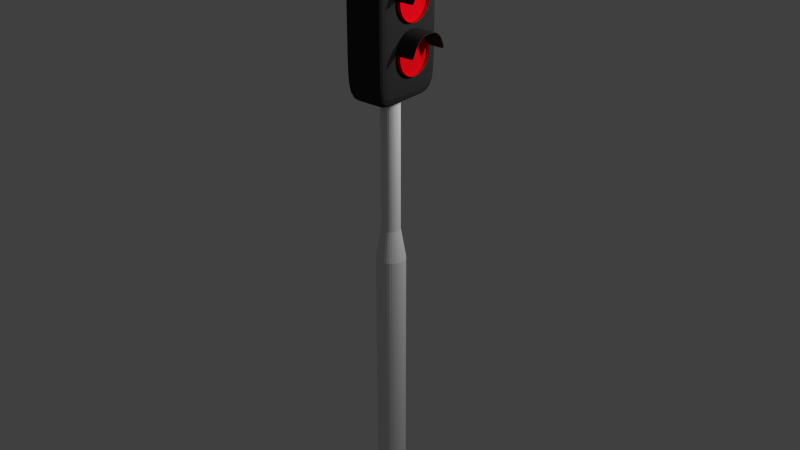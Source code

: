 # Source: Trafficlight.blend  (saved by Blender 2.76.0; exported with 4.5.12 LTS)
import bpy
from mathutils import Matrix  # noqa: F401  (used for matrix-valued properties, if any)

bpy.ops.wm.read_factory_settings(use_empty=True)
scene = bpy.context.scene
scene.name = 'Scene'

# ---- collections
col_collection_1 = bpy.data.collections.new('Collection 1'); scene.collection.children.link(col_collection_1)

# ---- materials (node trees are filled in below, after node groups)
mat_redlight = bpy.data.materials.new('Redlight')
mat_redlight.alpha_threshold = 0.0
mat_redlight.use_transparent_shadow = False
mat_redlight.diffuse_color = (0.8, 0.003604, 0.01065, 1.0)
mat_redlight.roughness = 0.5
mat_lichtkast = bpy.data.materials.new('Lichtkast')
mat_lichtkast.alpha_threshold = 0.0
mat_lichtkast.use_transparent_shadow = False
mat_lichtkast.diffuse_color = (0.0291, 0.0291, 0.0291, 1.0)
mat_lichtkast.roughness = 0.5
mat_lichtkast.specular_intensity = 0.0

# ---- material node trees

# ---- world
world_world = bpy.data.worlds.new('World'); scene.world = world_world
world_world.color = (0.05088, 0.05088, 0.05088)
world_world.use_sun_shadow = False
world_world.sun_shadow_jitter_overblur = 0.0
world_world.cycles.sampling_method = 'MANUAL'
world_world.cycles.sample_map_resolution = 256

# ---- lights
light_lamp_001 = bpy.data.lights.new('Lamp.001', 'POINT')
light_lamp_001.transmission_factor = 0.0
light_lamp_001.cutoff_distance = 30.0
light_lamp_001.energy = 100.0
light_lamp_001.shadow_buffer_clip_start = 1.001
light_lamp_001.shadow_soft_size = 0.1
light_lamp_001.shadow_maximum_resolution = 0.006
light_lamp_001.use_absolute_resolution = True
light_lamp_001.cycles.use_multiple_importance_sampling = False
light_lamp = bpy.data.lights.new('Lamp', 'POINT')
light_lamp.transmission_factor = 0.0
light_lamp.cutoff_distance = 30.0
light_lamp.energy = 100.0
light_lamp.shadow_buffer_clip_start = 1.001
light_lamp.shadow_soft_size = 0.1
light_lamp.shadow_maximum_resolution = 0.006
light_lamp.use_absolute_resolution = True
light_lamp.cycles.use_multiple_importance_sampling = False

# ---- meshes
me_cone_005 = bpy.data.meshes.new('Cone.005')
me_cone_005.from_pydata([(0.06818, 1.023, 0.02386), (0.2633, 1.003, 0.02386), (0.4509, 0.9465, 0.02386), (0.6237, 0.8541, 0.02386), (0.7753, 0.7297, 0.02386), (0.8996, 0.5782, 0.02386), (0.9921, 0.4053, 0.02386), (1.049, 0.2177, 0.02386), (1.068, 0.02263, 0.02386), (1.049, -0.1725, 0.02386), (0.9921, -0.3601, 0.02386), (0.8996, -0.5329, 0.02386), (0.7753, -0.6845, 0.02386), (0.6237, -0.8088, 0.02386), (0.4509, -0.9013, 0.02386), (0.2633, -0.9582, 0.02386), (0.06818, -0.9774, 0.02386), (-0.1269, -0.9582, 0.02386), (-0.3145, -0.9013, 0.02386), (-0.4874, -0.8088, 0.02386), (-0.6389, -0.6845, 0.02386), (-0.7633, -0.5329, 0.02386), (-0.8557, -0.3601, 0.02386), (-0.9126, -0.1725, 0.02386), (-0.9318, 0.02263, 0.02386), (-0.9126, 0.2177, 0.02386), (-0.8557, 0.4053, 0.02386), (-0.7633, 0.5782, 0.02386), (-0.6389, 0.7297, 0.02386), (-0.4874, 0.8541, 0.02386), (-0.3145, 0.9465, 0.02386), (-0.1269, 1.003, 0.02386), (0.06818, 1.023, 0.1953), (0.2633, 1.003, 0.1953), (0.4509, 0.9465, 0.1953), (0.6237, 0.8541, 0.1953), (0.7753, 0.7297, 0.1953), (0.8996, 0.5782, 0.1953), (0.9921, 0.4053, 0.1953), (1.049, 0.2177, 0.1953), (1.068, 0.02263, 0.1953), (1.049, -0.1725, 0.1953), (0.9921, -0.3601, 0.1953), (0.8996, -0.5329, 0.1953), (0.7753, -0.6845, 0.1953), (0.6237, -0.8088, 0.1953), (0.4509, -0.9013, 0.1953), (0.2633, -0.9582, 0.1953), (0.06818, -0.9774, 0.1953), (-0.1269, -0.9582, 0.1953), (-0.3145, -0.9013, 0.1953), (-0.4874, -0.8088, 0.1953), (-0.6389, -0.6845, 0.1953), (-0.7633, -0.5329, 0.1953), (-0.8557, -0.3601, 0.1953), (-0.9126, -0.1725, 0.1953), (-0.9318, 0.02263, 0.1953), (-0.9126, 0.2177, 0.1953), (-0.8557, 0.4053, 0.1953), (-0.7633, 0.5782, 0.1953), (-0.6389, 0.7297, 0.1953), (-0.4874, 0.8541, 0.1953), (-0.3145, 0.9465, 0.1953), (-0.1269, 1.003, 0.1953)], [], [(27, 28, 60, 59), (32, 33, 34, 35, 36, 37, 38, 39, 40, 41, 42, 43, 44, 45, 46, 47, 48, 49, 50, 51, 52, 53, 54, 55, 56, 57, 58, 59, 60, 61, 62, 63), (1, 2, 34, 33), (14, 15, 47, 46), (21, 22, 54, 53), (28, 29, 61, 60), (8, 9, 41, 40), (2, 3, 35, 34), (15, 16, 48, 47), (22, 23, 55, 54), (29, 30, 62, 61), (9, 10, 42, 41), (3, 4, 36, 35), (16, 17, 49, 48), (23, 24, 56, 55), (30, 31, 63, 62), (10, 11, 43, 42), (4, 5, 37, 36), (17, 18, 50, 49), (31, 0, 32, 63), (24, 25, 57, 56), (11, 12, 44, 43), (5, 6, 38, 37), (18, 19, 51, 50), (25, 26, 58, 57), (12, 13, 45, 44), (6, 7, 39, 38), (19, 20, 52, 51), (0, 1, 33, 32), (26, 27, 59, 58), (13, 14, 46, 45), (7, 8, 40, 39), (20, 21, 53, 52)])
_uv = me_cone_005.uv_layers.new(name='UVMap')
_uv.uv.foreach_set('vector', [0.67, 0.2535, 0.6446, 0.275, 0.6446, 0.275, 0.67, 0.2535, 0.5003, 0.3166, 0.4605, 0.3139, 0.4222, 0.3058, 0.3869, 0.2927, 0.3559, 0.275, 0.3306, 0.2535, 0.3117, 0.229, 0.3001, 0.2024, 0.2961, 0.1747, 0.3001, 0.147, 0.3117, 0.1204, 0.3306, 0.09584, 0.3559, 0.07434, 0.3869, 0.05669, 0.4222, 0.04357, 0.4605, 0.0355, 0.5003, 0.03277, 0.5401, 0.0355, 0.5784, 0.04357, 0.6137, 0.05669, 0.6446, 0.07434, 0.67, 0.09584, 0.6889, 0.1204, 0.7005, 0.147, 0.7044, 0.1747, 0.7005, 0.2024, 0.6889, 0.229, 0.67, 0.2535, 0.6446, 0.275, 0.6137, 0.2927, 0.5784, 0.3058, 0.5401, 0.3139, 0.4605, 0.3139, 0.4222, 0.3058, 0.4222, 0.3058, 0.4605, 0.3139, 0.4222, 0.04357, 0.4605, 0.0355, 0.4605, 0.0355, 0.4222, 0.04357, 0.67, 0.09584, 0.6889, 0.1204, 0.6889, 0.1204, 0.67, 0.09584, 0.6446, 0.275, 0.6137, 0.2927, 0.6137, 0.2927, 0.6446, 0.275, 0.2961, 0.1747, 0.3001, 0.147, 0.3001, 0.147, 0.2961, 0.1747, 0.4222, 0.3058, 0.3869, 0.2927, 0.3869, 0.2927, 0.4222, 0.3058, 0.4605, 0.0355, 0.5003, 0.03277, 0.5003, 0.03277, 0.4605, 0.0355, 0.6889, 0.1204, 0.7005, 0.147, 0.7005, 0.147, 0.6889, 0.1204, 0.6137, 0.2927, 0.5784, 0.3058, 0.5784, 0.3058, 0.6137, 0.2927, 0.3001, 0.147, 0.3117, 0.1204, 0.3117, 0.1204, 0.3001, 0.147, 0.3869, 0.2927, 0.3559, 0.275, 0.3559, 0.275, 0.3869, 0.2927, 0.5003, 0.03277, 0.5401, 0.0355, 0.5401, 0.0355, 0.5003, 0.03277, 0.7005, 0.147, 0.7044, 0.1747, 0.7044, 0.1747, 0.7005, 0.147, 0.5784, 0.3058, 0.5401, 0.3139, 0.5401, 0.3139, 0.5784, 0.3058, 0.3117, 0.1204, 0.3306, 0.09584, 0.3306, 0.09584, 0.3117, 0.1204, 0.3559, 0.275, 0.3306, 0.2535, 0.3306, 0.2535, 0.3559, 0.275, 0.5401, 0.0355, 0.5784, 0.04357, 0.5784, 0.04357, 0.5401, 0.0355, 0.5401, 0.3139, 0.5003, 0.3166, 0.5003, 0.3166, 0.5401, 0.3139, 0.7044, 0.1747, 0.7005, 0.2024, 0.7005, 0.2024, 0.7044, 0.1747, 0.3306, 0.09584, 0.3559, 0.07434, 0.3559, 0.07434, 0.3306, 0.09584, 0.3306, 0.2535, 0.3117, 0.229, 0.3117, 0.229, 0.3306, 0.2535, 0.5784, 0.04357, 0.6137, 0.05669, 0.6137, 0.05669, 0.5784, 0.04357, 0.7005, 0.2024, 0.6889, 0.229, 0.6889, 0.229, 0.7005, 0.2024, 0.3559, 0.07434, 0.3869, 0.05669, 0.3869, 0.05669, 0.3559, 0.07434, 0.3117, 0.229, 0.3001, 0.2024, 0.3001, 0.2024, 0.3117, 0.229, 0.6137, 0.05669, 0.6446, 0.07434, 0.6446, 0.07434, 0.6137, 0.05669, 0.5003, 0.3166, 0.4605, 0.3139, 0.4605, 0.3139, 0.5003, 0.3166, 0.6889, 0.229, 0.67, 0.2535, 0.67, 0.2535, 0.6889, 0.229, 0.3869, 0.05669, 0.4222, 0.04357, 0.4222, 0.04357, 0.3869, 0.05669, 0.3001, 0.2024, 0.2961, 0.1747, 0.2961, 0.1747, 0.3001, 0.2024, 0.6446, 0.07434, 0.67, 0.09584, 0.67, 0.09584, 0.6446, 0.07434])
me_cone_005.materials.append(mat_redlight)
me_cone_005.use_remesh_preserve_volume = False
me_cone_005.use_remesh_preserve_attributes = False
me_cone_005.use_mirror_vertex_groups = False
me_cone_005.update()
me_cone_004 = bpy.data.meshes.new('Cone.004')
me_cone_004.from_pydata([(-0.03301, 1.015, 0.04845), (0.1621, 0.9962, 0.04845), (0.3497, 0.9393, 0.04845), (0.5226, 0.8469, 0.04845), (0.6741, 0.7225, 0.04845), (0.7985, 0.571, 0.04845), (0.8909, 0.3981, 0.04845), (0.9478, 0.2105, 0.04845), (0.967, 0.01543, 0.04845), (0.9478, -0.1797, 0.04845), (0.8909, -0.3673, 0.04845), (0.7985, -0.5401, 0.04845), (0.6741, -0.6917, 0.04845), (0.5226, -0.816, 0.04845), (0.3497, -0.9085, 0.04845), (0.1621, -0.9654, 0.04845), (-0.03301, -0.9846, 0.04845), (-0.2281, -0.9654, 0.04845), (-0.4157, -0.9085, 0.04845), (-0.5886, -0.816, 0.04845), (-0.7401, -0.6917, 0.04845), (-0.8645, -0.5401, 0.04845), (-0.9569, -0.3673, 0.04845), (-1.014, -0.1797, 0.04845), (-1.033, 0.01543, 0.04845), (-1.014, 0.2105, 0.04845), (-0.9569, 0.3981, 0.04845), (-0.8645, 0.571, 0.04845), (-0.7401, 0.7225, 0.04845), (-0.5886, 0.8469, 0.04845), (-0.4157, 0.9393, 0.04845), (-0.2281, 0.9962, 0.04845), (-0.03301, 1.015, 0.2199), (0.1621, 0.9962, 0.2199), (0.3497, 0.9393, 0.2199), (0.5226, 0.8469, 0.2199), (0.6741, 0.7225, 0.2199), (0.7985, 0.571, 0.2199), (0.8909, 0.3981, 0.2199), (0.9478, 0.2105, 0.2199), (0.967, 0.01543, 0.2199), (0.9478, -0.1797, 0.2199), (0.8909, -0.3673, 0.2199), (0.7985, -0.5401, 0.2199), (0.6741, -0.6917, 0.2199), (0.5226, -0.816, 0.2199), (0.3497, -0.9085, 0.2199), (0.1621, -0.9654, 0.2199), (-0.03301, -0.9846, 0.2199), (-0.2281, -0.9654, 0.2199), (-0.4157, -0.9085, 0.2199), (-0.5886, -0.816, 0.2199), (-0.7401, -0.6917, 0.2199), (-0.8645, -0.5401, 0.2199), (-0.9569, -0.3673, 0.2199), (-1.014, -0.1797, 0.2199), (-1.033, 0.01543, 0.2199), (-1.014, 0.2105, 0.2199), (-0.9569, 0.3981, 0.2199), (-0.8645, 0.571, 0.2199), (-0.7401, 0.7225, 0.2199), (-0.5886, 0.8469, 0.2199), (-0.4157, 0.9393, 0.2199), (-0.2281, 0.9962, 0.2199)], [], [(27, 28, 60, 59), (32, 33, 34, 35, 36, 37, 38, 39, 40, 41, 42, 43, 44, 45, 46, 47, 48, 49, 50, 51, 52, 53, 54, 55, 56, 57, 58, 59, 60, 61, 62, 63), (1, 2, 34, 33), (14, 15, 47, 46), (21, 22, 54, 53), (28, 29, 61, 60), (8, 9, 41, 40), (2, 3, 35, 34), (15, 16, 48, 47), (22, 23, 55, 54), (29, 30, 62, 61), (9, 10, 42, 41), (3, 4, 36, 35), (16, 17, 49, 48), (23, 24, 56, 55), (30, 31, 63, 62), (10, 11, 43, 42), (4, 5, 37, 36), (17, 18, 50, 49), (31, 0, 32, 63), (24, 25, 57, 56), (11, 12, 44, 43), (5, 6, 38, 37), (18, 19, 51, 50), (25, 26, 58, 57), (12, 13, 45, 44), (6, 7, 39, 38), (19, 20, 52, 51), (0, 1, 33, 32), (26, 27, 59, 58), (13, 14, 46, 45), (7, 8, 40, 39), (20, 21, 53, 52)])
_uv = me_cone_004.uv_layers.new(name='UVMap')
_uv.uv.foreach_set('vector', [0.337, 0.4202, 0.3614, 0.3995, 0.3614, 0.3995, 0.337, 0.4202, 0.5003, 0.3595, 0.5386, 0.3621, 0.5755, 0.3699, 0.6094, 0.3825, 0.6392, 0.3995, 0.6636, 0.4202, 0.6818, 0.4438, 0.693, 0.4694, 0.6967, 0.4961, 0.693, 0.5227, 0.6818, 0.5483, 0.6636, 0.5719, 0.6392, 0.5926, 0.6094, 0.6096, 0.5755, 0.6222, 0.5386, 0.63, 0.5003, 0.6326, 0.462, 0.63, 0.4251, 0.6222, 0.3912, 0.6096, 0.3614, 0.5926, 0.337, 0.5719, 0.3188, 0.5483, 0.3076, 0.5227, 0.3038, 0.4961, 0.3076, 0.4694, 0.3188, 0.4438, 0.337, 0.4202, 0.3614, 0.3995, 0.3912, 0.3825, 0.4251, 0.3699, 0.462, 0.3621, 0.5386, 0.3621, 0.5755, 0.3699, 0.5755, 0.3699, 0.5386, 0.3621, 0.5755, 0.6222, 0.5386, 0.63, 0.5386, 0.63, 0.5755, 0.6222, 0.337, 0.5719, 0.3188, 0.5483, 0.3188, 0.5483, 0.337, 0.5719, 0.3614, 0.3995, 0.3912, 0.3825, 0.3912, 0.3825, 0.3614, 0.3995, 0.6967, 0.4961, 0.693, 0.5227, 0.693, 0.5227, 0.6967, 0.4961, 0.5755, 0.3699, 0.6094, 0.3825, 0.6094, 0.3825, 0.5755, 0.3699, 0.5386, 0.63, 0.5003, 0.6326, 0.5003, 0.6326, 0.5386, 0.63, 0.3188, 0.5483, 0.3076, 0.5227, 0.3076, 0.5227, 0.3188, 0.5483, 0.3912, 0.3825, 0.4251, 0.3699, 0.4251, 0.3699, 0.3912, 0.3825, 0.693, 0.5227, 0.6818, 0.5483, 0.6818, 0.5483, 0.693, 0.5227, 0.6094, 0.3825, 0.6392, 0.3995, 0.6392, 0.3995, 0.6094, 0.3825, 0.5003, 0.6326, 0.462, 0.63, 0.462, 0.63, 0.5003, 0.6326, 0.3076, 0.5227, 0.3038, 0.4961, 0.3038, 0.4961, 0.3076, 0.5227, 0.4251, 0.3699, 0.462, 0.3621, 0.462, 0.3621, 0.4251, 0.3699, 0.6818, 0.5483, 0.6636, 0.5719, 0.6636, 0.5719, 0.6818, 0.5483, 0.6392, 0.3995, 0.6636, 0.4202, 0.6636, 0.4202, 0.6392, 0.3995, 0.462, 0.63, 0.4251, 0.6222, 0.4251, 0.6222, 0.462, 0.63, 0.462, 0.3621, 0.5003, 0.3595, 0.5003, 0.3595, 0.462, 0.3621, 0.3038, 0.4961, 0.3076, 0.4694, 0.3076, 0.4694, 0.3038, 0.4961, 0.6636, 0.5719, 0.6392, 0.5926, 0.6392, 0.5926, 0.6636, 0.5719, 0.6636, 0.4202, 0.6818, 0.4438, 0.6818, 0.4438, 0.6636, 0.4202, 0.4251, 0.6222, 0.3912, 0.6096, 0.3912, 0.6096, 0.4251, 0.6222, 0.3076, 0.4694, 0.3188, 0.4438, 0.3188, 0.4438, 0.3076, 0.4694, 0.6392, 0.5926, 0.6094, 0.6096, 0.6094, 0.6096, 0.6392, 0.5926, 0.6818, 0.4438, 0.693, 0.4694, 0.693, 0.4694, 0.6818, 0.4438, 0.3912, 0.6096, 0.3614, 0.5926, 0.3614, 0.5926, 0.3912, 0.6096, 0.5003, 0.3595, 0.5386, 0.3621, 0.5386, 0.3621, 0.5003, 0.3595, 0.3188, 0.4438, 0.337, 0.4202, 0.337, 0.4202, 0.3188, 0.4438, 0.6094, 0.6096, 0.5755, 0.6222, 0.5755, 0.6222, 0.6094, 0.6096, 0.693, 0.4694, 0.6967, 0.4961, 0.6967, 0.4961, 0.693, 0.4694, 0.3614, 0.5926, 0.337, 0.5719, 0.337, 0.5719, 0.3614, 0.5926])
me_cone_004.materials.append(mat_redlight)
me_cone_004.use_remesh_preserve_volume = False
me_cone_004.use_remesh_preserve_attributes = False
me_cone_004.use_mirror_vertex_groups = False
me_cone_004.update()
me_plane_004 = bpy.data.meshes.new('Plane.004')
me_plane_004.from_pydata([(-0.916, -0.654, -0.4436), (-0.3661, -0.654, -0.4436), (-0.916, 0.3725, -0.4436), (-0.3661, 0.3725, -0.4436), (-0.916, -0.1381, 0.0), (-0.641, -0.654, -0.4436), (-0.3661, -0.1381, 0.0), (-0.641, 0.3725, -0.4436), (-0.641, -0.1381, 0.0), (-0.916, -0.428, -0.06412), (-0.5035, -0.654, -0.4436), (-0.3661, 0.1518, -0.06412), (-0.7785, 0.3725, -0.4436), (-0.916, 0.1518, -0.06412), (-0.7785, -0.654, -0.4436), (-0.3661, -0.428, -0.06412), (-0.5035, 0.3725, -0.4436), (-0.641, 0.1518, -0.06412), (-0.641, -0.428, -0.06412), (-0.7785, -0.1381, 0.0), (-0.5035, -0.1381, 0.0), (-0.5035, -0.428, -0.06412), (-0.7785, -0.428, -0.06412), (-0.7785, 0.1518, -0.06412), (-0.5035, 0.1518, -0.06412), (-0.916, -0.5641, -0.2045), (-0.4348, -0.654, -0.4436), (-0.3661, 0.2648, -0.185), (-0.8472, 0.3725, -0.4436), (-0.916, 0.006862, -0.01077), (-0.7098, -0.654, -0.4436), (-0.3661, -0.283, -0.01077), (-0.5723, 0.3725, -0.4436), (-0.641, 0.2648, -0.185), (-0.641, -0.283, -0.01077), (-0.8472, -0.1381, 0.0), (-0.5723, -0.1381, 0.0), (-0.916, -0.283, -0.01077), (-0.5723, -0.654, -0.4436), (-0.3661, 0.006862, -0.01077), (-0.7098, 0.3725, -0.4436), (-0.916, 0.2648, -0.185), (-0.8472, -0.654, -0.4436), (-0.3661, -0.5641, -0.2045), (-0.4348, 0.3725, -0.4436), (-0.641, 0.006862, -0.01077), (-0.641, -0.5641, -0.2045), (-0.7098, -0.1381, 0.0), (-0.4348, -0.1381, 0.0), (-0.5035, -0.283, -0.01077), (-0.5035, -0.5641, -0.2045), (-0.5723, -0.428, -0.06412), (-0.4348, -0.428, -0.06412), (-0.7785, -0.283, -0.01077), (-0.7785, -0.5641, -0.2045), (-0.8472, -0.428, -0.06412), (-0.7098, -0.428, -0.06412), (-0.7785, 0.2648, -0.185), (-0.7785, 0.006862, -0.01077), (-0.8472, 0.1518, -0.06412), (-0.7098, 0.1518, -0.06412), (-0.5035, 0.2648, -0.185), (-0.5035, 0.006862, -0.01077), (-0.5723, 0.1518, -0.06412), (-0.4348, 0.1518, -0.06412), (-0.4348, 0.006862, -0.01077), (-0.5723, 0.006862, -0.01077), (-0.5723, 0.2648, -0.185), (-0.7098, 0.006862, -0.01077), (-0.8472, 0.006862, -0.01077), (-0.8472, 0.2648, -0.185), (-0.7098, -0.5641, -0.2045), (-0.8472, -0.5641, -0.2045), (-0.8472, -0.283, -0.01077), (-0.4348, -0.5641, -0.2045), (-0.5723, -0.5641, -0.2045), (-0.5723, -0.283, -0.01077), (-0.4348, -0.283, -0.01077), (-0.7098, -0.283, -0.01077), (-0.7098, 0.2648, -0.185), (-0.4348, 0.2648, -0.185)], [], [(80, 27, 3, 44), (79, 33, 7, 40), (78, 34, 8, 47), (77, 31, 6, 48), (76, 49, 20, 36), (75, 50, 21, 51), (74, 43, 15, 52), (73, 53, 19, 35), (72, 54, 22, 55), (71, 46, 18, 56), (70, 57, 12, 28), (69, 58, 23, 59), (68, 45, 17, 60), (67, 61, 16, 32), (66, 62, 24, 63), (65, 39, 11, 64), (62, 65, 64, 24), (20, 48, 65, 62), (48, 6, 39, 65), (45, 66, 63, 17), (8, 36, 66, 45), (36, 20, 62, 66), (33, 67, 32, 7), (17, 63, 67, 33), (63, 24, 61, 67), (58, 68, 60, 23), (19, 47, 68, 58), (47, 8, 45, 68), (29, 69, 59, 13), (4, 35, 69, 29), (35, 19, 58, 69), (41, 70, 28, 2), (13, 59, 70, 41), (59, 23, 57, 70), (54, 71, 56, 22), (14, 30, 71, 54), (30, 5, 46, 71), (25, 72, 55, 9), (0, 42, 72, 25), (42, 14, 54, 72), (37, 73, 35, 4), (9, 55, 73, 37), (55, 22, 53, 73), (50, 74, 52, 21), (10, 26, 74, 50), (26, 1, 43, 74), (46, 75, 51, 18), (5, 38, 75, 46), (38, 10, 50, 75), (34, 76, 36, 8), (18, 51, 76, 34), (51, 21, 49, 76), (49, 77, 48, 20), (21, 52, 77, 49), (52, 15, 31, 77), (53, 78, 47, 19), (22, 56, 78, 53), (56, 18, 34, 78), (57, 79, 40, 12), (23, 60, 79, 57), (60, 17, 33, 79), (61, 80, 44, 16), (24, 64, 80, 61), (64, 11, 27, 80)])
me_plane_004.materials.append(mat_lichtkast)
me_plane_004.use_remesh_preserve_volume = False
me_plane_004.use_remesh_preserve_attributes = False
me_plane_004.use_mirror_vertex_groups = False
me_plane_004.update()
me_plane_003 = bpy.data.meshes.new('Plane.003')
me_plane_003.from_pydata([(-0.916, -0.654, -0.4436), (-0.3661, -0.654, -0.4436), (-0.916, 0.3725, -0.4436), (-0.3661, 0.3725, -0.4436), (-0.916, -0.1381, 0.0), (-0.641, -0.654, -0.4436), (-0.3661, -0.1381, 0.0), (-0.641, 0.3725, -0.4436), (-0.641, -0.1381, 0.0), (-0.916, -0.428, -0.06412), (-0.5035, -0.654, -0.4436), (-0.3661, 0.1518, -0.06412), (-0.7785, 0.3725, -0.4436), (-0.916, 0.1518, -0.06412), (-0.7785, -0.654, -0.4436), (-0.3661, -0.428, -0.06412), (-0.5035, 0.3725, -0.4436), (-0.641, 0.1518, -0.06412), (-0.641, -0.428, -0.06412), (-0.7785, -0.1381, 0.0), (-0.5035, -0.1381, 0.0), (-0.5035, -0.428, -0.06412), (-0.7785, -0.428, -0.06412), (-0.7785, 0.1518, -0.06412), (-0.5035, 0.1518, -0.06412), (-0.916, -0.5641, -0.2045), (-0.4348, -0.654, -0.4436), (-0.3661, 0.2648, -0.185), (-0.8472, 0.3725, -0.4436), (-0.916, 0.006862, -0.01077), (-0.7098, -0.654, -0.4436), (-0.3661, -0.283, -0.01077), (-0.5723, 0.3725, -0.4436), (-0.641, 0.2648, -0.185), (-0.641, -0.283, -0.01077), (-0.8472, -0.1381, 0.0), (-0.5723, -0.1381, 0.0), (-0.916, -0.283, -0.01077), (-0.5723, -0.654, -0.4436), (-0.3661, 0.006862, -0.01077), (-0.7098, 0.3725, -0.4436), (-0.916, 0.2648, -0.185), (-0.8472, -0.654, -0.4436), (-0.3661, -0.5641, -0.2045), (-0.4348, 0.3725, -0.4436), (-0.641, 0.006862, -0.01077), (-0.641, -0.5641, -0.2045), (-0.7098, -0.1381, 0.0), (-0.4348, -0.1381, 0.0), (-0.5035, -0.283, -0.01077), (-0.5035, -0.5641, -0.2045), (-0.5723, -0.428, -0.06412), (-0.4348, -0.428, -0.06412), (-0.7785, -0.283, -0.01077), (-0.7785, -0.5641, -0.2045), (-0.8472, -0.428, -0.06412), (-0.7098, -0.428, -0.06412), (-0.7785, 0.2648, -0.185), (-0.7785, 0.006862, -0.01077), (-0.8472, 0.1518, -0.06412), (-0.7098, 0.1518, -0.06412), (-0.5035, 0.2648, -0.185), (-0.5035, 0.006862, -0.01077), (-0.5723, 0.1518, -0.06412), (-0.4348, 0.1518, -0.06412), (-0.4348, 0.006862, -0.01077), (-0.5723, 0.006862, -0.01077), (-0.5723, 0.2648, -0.185), (-0.7098, 0.006862, -0.01077), (-0.8472, 0.006862, -0.01077), (-0.8472, 0.2648, -0.185), (-0.7098, -0.5641, -0.2045), (-0.8472, -0.5641, -0.2045), (-0.8472, -0.283, -0.01077), (-0.4348, -0.5641, -0.2045), (-0.5723, -0.5641, -0.2045), (-0.5723, -0.283, -0.01077), (-0.4348, -0.283, -0.01077), (-0.7098, -0.283, -0.01077), (-0.7098, 0.2648, -0.185), (-0.4348, 0.2648, -0.185)], [], [(80, 27, 3, 44), (79, 33, 7, 40), (78, 34, 8, 47), (77, 31, 6, 48), (76, 49, 20, 36), (75, 50, 21, 51), (74, 43, 15, 52), (73, 53, 19, 35), (72, 54, 22, 55), (71, 46, 18, 56), (70, 57, 12, 28), (69, 58, 23, 59), (68, 45, 17, 60), (67, 61, 16, 32), (66, 62, 24, 63), (65, 39, 11, 64), (62, 65, 64, 24), (20, 48, 65, 62), (48, 6, 39, 65), (45, 66, 63, 17), (8, 36, 66, 45), (36, 20, 62, 66), (33, 67, 32, 7), (17, 63, 67, 33), (63, 24, 61, 67), (58, 68, 60, 23), (19, 47, 68, 58), (47, 8, 45, 68), (29, 69, 59, 13), (4, 35, 69, 29), (35, 19, 58, 69), (41, 70, 28, 2), (13, 59, 70, 41), (59, 23, 57, 70), (54, 71, 56, 22), (14, 30, 71, 54), (30, 5, 46, 71), (25, 72, 55, 9), (0, 42, 72, 25), (42, 14, 54, 72), (37, 73, 35, 4), (9, 55, 73, 37), (55, 22, 53, 73), (50, 74, 52, 21), (10, 26, 74, 50), (26, 1, 43, 74), (46, 75, 51, 18), (5, 38, 75, 46), (38, 10, 50, 75), (34, 76, 36, 8), (18, 51, 76, 34), (51, 21, 49, 76), (49, 77, 48, 20), (21, 52, 77, 49), (52, 15, 31, 77), (53, 78, 47, 19), (22, 56, 78, 53), (56, 18, 34, 78), (57, 79, 40, 12), (23, 60, 79, 57), (60, 17, 33, 79), (61, 80, 44, 16), (24, 64, 80, 61), (64, 11, 27, 80)])
me_plane_003.materials.append(mat_lichtkast)
me_plane_003.use_remesh_preserve_volume = False
me_plane_003.use_remesh_preserve_attributes = False
me_plane_003.use_mirror_vertex_groups = False
me_plane_003.update()
me_plane = bpy.data.meshes.new('Plane')
me_plane.from_pydata([(-0.916, -0.654, -0.4436), (-0.3661, -0.654, -0.4436), (-0.916, 0.3725, -0.4436), (-0.3661, 0.3725, -0.4436), (-0.916, -0.1381, 0.0), (-0.641, -0.654, -0.4436), (-0.3661, -0.1381, 0.0), (-0.641, 0.3725, -0.4436), (-0.641, -0.1381, 0.0), (-0.916, -0.428, -0.06412), (-0.5035, -0.654, -0.4436), (-0.3661, 0.1518, -0.06412), (-0.7785, 0.3725, -0.4436), (-0.916, 0.1518, -0.06412), (-0.7785, -0.654, -0.4436), (-0.3661, -0.428, -0.06412), (-0.5035, 0.3725, -0.4436), (-0.641, 0.1518, -0.06412), (-0.641, -0.428, -0.06412), (-0.7785, -0.1381, 0.0), (-0.5035, -0.1381, 0.0), (-0.5035, -0.428, -0.06412), (-0.7785, -0.428, -0.06412), (-0.7785, 0.1518, -0.06412), (-0.5035, 0.1518, -0.06412), (-0.916, -0.5641, -0.2045), (-0.4348, -0.654, -0.4436), (-0.3661, 0.2648, -0.185), (-0.8472, 0.3725, -0.4436), (-0.916, 0.006862, -0.01077), (-0.7098, -0.654, -0.4436), (-0.3661, -0.283, -0.01077), (-0.5723, 0.3725, -0.4436), (-0.641, 0.2648, -0.185), (-0.641, -0.283, -0.01077), (-0.8472, -0.1381, 0.0), (-0.5723, -0.1381, 0.0), (-0.916, -0.283, -0.01077), (-0.5723, -0.654, -0.4436), (-0.3661, 0.006862, -0.01077), (-0.7098, 0.3725, -0.4436), (-0.916, 0.2648, -0.185), (-0.8472, -0.654, -0.4436), (-0.3661, -0.5641, -0.2045), (-0.4348, 0.3725, -0.4436), (-0.641, 0.006862, -0.01077), (-0.641, -0.5641, -0.2045), (-0.7098, -0.1381, 0.0), (-0.4348, -0.1381, 0.0), (-0.5035, -0.283, -0.01077), (-0.5035, -0.5641, -0.2045), (-0.5723, -0.428, -0.06412), (-0.4348, -0.428, -0.06412), (-0.7785, -0.283, -0.01077), (-0.7785, -0.5641, -0.2045), (-0.8472, -0.428, -0.06412), (-0.7098, -0.428, -0.06412), (-0.7785, 0.2648, -0.185), (-0.7785, 0.006862, -0.01077), (-0.8472, 0.1518, -0.06412), (-0.7098, 0.1518, -0.06412), (-0.5035, 0.2648, -0.185), (-0.5035, 0.006862, -0.01077), (-0.5723, 0.1518, -0.06412), (-0.4348, 0.1518, -0.06412), (-0.4348, 0.006862, -0.01077), (-0.5723, 0.006862, -0.01077), (-0.5723, 0.2648, -0.185), (-0.7098, 0.006862, -0.01077), (-0.8472, 0.006862, -0.01077), (-0.8472, 0.2648, -0.185), (-0.7098, -0.5641, -0.2045), (-0.8472, -0.5641, -0.2045), (-0.8472, -0.283, -0.01077), (-0.4348, -0.5641, -0.2045), (-0.5723, -0.5641, -0.2045), (-0.5723, -0.283, -0.01077), (-0.4348, -0.283, -0.01077), (-0.7098, -0.283, -0.01077), (-0.7098, 0.2648, -0.185), (-0.4348, 0.2648, -0.185)], [], [(80, 27, 3, 44), (79, 33, 7, 40), (78, 34, 8, 47), (77, 31, 6, 48), (76, 49, 20, 36), (75, 50, 21, 51), (74, 43, 15, 52), (73, 53, 19, 35), (72, 54, 22, 55), (71, 46, 18, 56), (70, 57, 12, 28), (69, 58, 23, 59), (68, 45, 17, 60), (67, 61, 16, 32), (66, 62, 24, 63), (65, 39, 11, 64), (62, 65, 64, 24), (20, 48, 65, 62), (48, 6, 39, 65), (45, 66, 63, 17), (8, 36, 66, 45), (36, 20, 62, 66), (33, 67, 32, 7), (17, 63, 67, 33), (63, 24, 61, 67), (58, 68, 60, 23), (19, 47, 68, 58), (47, 8, 45, 68), (29, 69, 59, 13), (4, 35, 69, 29), (35, 19, 58, 69), (41, 70, 28, 2), (13, 59, 70, 41), (59, 23, 57, 70), (54, 71, 56, 22), (14, 30, 71, 54), (30, 5, 46, 71), (25, 72, 55, 9), (0, 42, 72, 25), (42, 14, 54, 72), (37, 73, 35, 4), (9, 55, 73, 37), (55, 22, 53, 73), (50, 74, 52, 21), (10, 26, 74, 50), (26, 1, 43, 74), (46, 75, 51, 18), (5, 38, 75, 46), (38, 10, 50, 75), (34, 76, 36, 8), (18, 51, 76, 34), (51, 21, 49, 76), (49, 77, 48, 20), (21, 52, 77, 49), (52, 15, 31, 77), (53, 78, 47, 19), (22, 56, 78, 53), (56, 18, 34, 78), (57, 79, 40, 12), (23, 60, 79, 57), (60, 17, 33, 79), (61, 80, 44, 16), (24, 64, 80, 61), (64, 11, 27, 80)])
me_plane.materials.append(mat_lichtkast)
me_plane.use_remesh_preserve_volume = False
me_plane.use_remesh_preserve_attributes = False
me_plane.use_mirror_vertex_groups = False
me_plane.update()
me_cone_003 = bpy.data.meshes.new('Cone.003')
me_cone_003.from_pydata([(-0.00418, 1.122, 0.01962), (0.1909, 1.103, 0.01962), (0.3785, 1.046, 0.01962), (0.5514, 0.9536, 0.01962), (0.7029, 0.8293, 0.01962), (0.8273, 0.6777, 0.01962), (0.9197, 0.5048, 0.01962), (0.9766, 0.3172, 0.01962), (0.9958, 0.1222, 0.01962), (0.9766, -0.07294, 0.01962), (0.9197, -0.2605, 0.01962), (0.8273, -0.4334, 0.01962), (0.7029, -0.585, 0.01962), (0.5514, -0.7093, 0.01962), (0.3785, -0.8017, 0.01962), (0.1909, -0.8586, 0.01962), (-0.004181, -0.8778, 0.01962), (-0.1993, -0.8586, 0.01962), (-0.3869, -0.8017, 0.01962), (-0.5598, -0.7093, 0.01962), (-0.7113, -0.585, 0.01962), (-0.8357, -0.4334, 0.01962), (-0.9281, -0.2605, 0.01962), (-0.985, -0.07294, 0.01962), (-1.004, 0.1222, 0.01962), (-0.985, 0.3172, 0.01962), (-0.9281, 0.5048, 0.01962), (-0.8356, 0.6777, 0.01962), (-0.7113, 0.8293, 0.01962), (-0.5597, 0.9536, 0.01962), (-0.3869, 1.046, 0.01962), (-0.1993, 1.103, 0.01962), (-0.00418, 1.122, 0.1911), (0.1909, 1.103, 0.1911), (0.3785, 1.046, 0.1911), (0.5514, 0.9536, 0.1911), (0.7029, 0.8293, 0.1911), (0.8273, 0.6777, 0.1911), (0.9197, 0.5048, 0.1911), (0.9766, 0.3172, 0.1911), (0.9958, 0.1222, 0.1911), (0.9766, -0.07294, 0.1911), (0.9197, -0.2605, 0.1911), (0.8273, -0.4334, 0.1911), (0.7029, -0.585, 0.1911), (0.5514, -0.7093, 0.1911), (0.3785, -0.8017, 0.1911), (0.1909, -0.8586, 0.1911), (-0.004181, -0.8778, 0.1911), (-0.1993, -0.8586, 0.1911), (-0.3869, -0.8017, 0.1911), (-0.5598, -0.7093, 0.1911), (-0.7113, -0.585, 0.1911), (-0.8357, -0.4334, 0.1911), (-0.9281, -0.2605, 0.1911), (-0.985, -0.07294, 0.1911), (-1.004, 0.1222, 0.1911), (-0.985, 0.3172, 0.1911), (-0.9281, 0.5048, 0.1911), (-0.8356, 0.6777, 0.1911), (-0.7113, 0.8293, 0.1911), (-0.5597, 0.9536, 0.1911), (-0.3869, 1.046, 0.1911), (-0.1993, 1.103, 0.1911)], [], [(27, 28, 60, 59), (32, 33, 34, 35, 36, 37, 38, 39, 40, 41, 42, 43, 44, 45, 46, 47, 48, 49, 50, 51, 52, 53, 54, 55, 56, 57, 58, 59, 60, 61, 62, 63), (1, 2, 34, 33), (14, 15, 47, 46), (21, 22, 54, 53), (28, 29, 61, 60), (8, 9, 41, 40), (2, 3, 35, 34), (15, 16, 48, 47), (22, 23, 55, 54), (29, 30, 62, 61), (9, 10, 42, 41), (3, 4, 36, 35), (16, 17, 49, 48), (23, 24, 56, 55), (30, 31, 63, 62), (10, 11, 43, 42), (4, 5, 37, 36), (17, 18, 50, 49), (31, 0, 32, 63), (24, 25, 57, 56), (11, 12, 44, 43), (5, 6, 38, 37), (18, 19, 51, 50), (25, 26, 58, 57), (12, 13, 45, 44), (6, 7, 39, 38), (19, 20, 52, 51), (0, 1, 33, 32), (26, 27, 59, 58), (13, 14, 46, 45), (7, 8, 40, 39), (20, 21, 53, 52)])
_uv = me_cone_003.uv_layers.new(name='UVMap')
_uv.uv.foreach_set('vector', [0.3439, 0.8943, 0.3673, 0.9141, 0.3673, 0.9141, 0.3439, 0.8943, 0.5003, 0.9524, 0.537, 0.9499, 0.5723, 0.9424, 0.6048, 0.9303, 0.6333, 0.9141, 0.6567, 0.8943, 0.6741, 0.8717, 0.6848, 0.8471, 0.6884, 0.8216, 0.6848, 0.7961, 0.6741, 0.7716, 0.6567, 0.7489, 0.6333, 0.7291, 0.6048, 0.7129, 0.5723, 0.7008, 0.537, 0.6933, 0.5003, 0.6908, 0.4636, 0.6933, 0.4283, 0.7008, 0.3958, 0.7129, 0.3673, 0.7291, 0.3439, 0.7489, 0.3265, 0.7716, 0.3158, 0.7961, 0.3122, 0.8216, 0.3158, 0.8471, 0.3265, 0.8717, 0.3439, 0.8943, 0.3673, 0.9141, 0.3958, 0.9303, 0.4283, 0.9424, 0.4636, 0.9499, 0.537, 0.9499, 0.5723, 0.9424, 0.5723, 0.9424, 0.537, 0.9499, 0.5723, 0.7008, 0.537, 0.6933, 0.537, 0.6933, 0.5723, 0.7008, 0.3439, 0.7489, 0.3265, 0.7716, 0.3265, 0.7716, 0.3439, 0.7489, 0.3673, 0.9141, 0.3958, 0.9303, 0.3958, 0.9303, 0.3673, 0.9141, 0.6884, 0.8216, 0.6848, 0.7961, 0.6848, 0.7961, 0.6884, 0.8216, 0.5723, 0.9424, 0.6048, 0.9303, 0.6048, 0.9303, 0.5723, 0.9424, 0.537, 0.6933, 0.5003, 0.6908, 0.5003, 0.6908, 0.537, 0.6933, 0.3265, 0.7716, 0.3158, 0.7961, 0.3158, 0.7961, 0.3265, 0.7716, 0.3958, 0.9303, 0.4283, 0.9424, 0.4283, 0.9424, 0.3958, 0.9303, 0.6848, 0.7961, 0.6741, 0.7716, 0.6741, 0.7716, 0.6848, 0.7961, 0.6048, 0.9303, 0.6333, 0.9141, 0.6333, 0.9141, 0.6048, 0.9303, 0.5003, 0.6908, 0.4636, 0.6933, 0.4636, 0.6933, 0.5003, 0.6908, 0.3158, 0.7961, 0.3122, 0.8216, 0.3122, 0.8216, 0.3158, 0.7961, 0.4283, 0.9424, 0.4636, 0.9499, 0.4636, 0.9499, 0.4283, 0.9424, 0.6741, 0.7716, 0.6567, 0.7489, 0.6567, 0.7489, 0.6741, 0.7716, 0.6333, 0.9141, 0.6567, 0.8943, 0.6567, 0.8943, 0.6333, 0.9141, 0.4636, 0.6933, 0.4283, 0.7008, 0.4283, 0.7008, 0.4636, 0.6933, 0.4636, 0.9499, 0.5003, 0.9524, 0.5003, 0.9524, 0.4636, 0.9499, 0.3122, 0.8216, 0.3158, 0.8471, 0.3158, 0.8471, 0.3122, 0.8216, 0.6567, 0.7489, 0.6333, 0.7291, 0.6333, 0.7291, 0.6567, 0.7489, 0.6567, 0.8943, 0.6741, 0.8717, 0.6741, 0.8717, 0.6567, 0.8943, 0.4283, 0.7008, 0.3958, 0.7129, 0.3958, 0.7129, 0.4283, 0.7008, 0.3158, 0.8471, 0.3265, 0.8717, 0.3265, 0.8717, 0.3158, 0.8471, 0.6333, 0.7291, 0.6048, 0.7129, 0.6048, 0.7129, 0.6333, 0.7291, 0.6741, 0.8717, 0.6848, 0.8471, 0.6848, 0.8471, 0.6741, 0.8717, 0.3958, 0.7129, 0.3673, 0.7291, 0.3673, 0.7291, 0.3958, 0.7129, 0.5003, 0.9524, 0.537, 0.9499, 0.537, 0.9499, 0.5003, 0.9524, 0.3265, 0.8717, 0.3439, 0.8943, 0.3439, 0.8943, 0.3265, 0.8717, 0.6048, 0.7129, 0.5723, 0.7008, 0.5723, 0.7008, 0.6048, 0.7129, 0.6848, 0.8471, 0.6884, 0.8216, 0.6884, 0.8216, 0.6848, 0.8471, 0.3673, 0.7291, 0.3439, 0.7489, 0.3439, 0.7489, 0.3673, 0.7291])
me_cone_003.materials.append(mat_redlight)
me_cone_003.use_remesh_preserve_volume = False
me_cone_003.use_remesh_preserve_attributes = False
me_cone_003.use_mirror_vertex_groups = False
me_cone_003.update()
me_cube_001 = bpy.data.meshes.new('Cube.001')
me_cube_001.from_pydata([(1.123, 2.098, 0.7127), (1.123, 2.098, 1.932), (1.123, 2.582, 0.7127), (1.123, 2.582, 1.932), (1.4, 2.098, 0.7127), (1.4, 2.098, 1.932), (1.4, 2.582, 0.7127), (1.4, 2.582, 1.932), (1.123, 2.098, 1.322), (1.123, 2.34, 1.932), (1.123, 2.582, 1.322), (1.123, 2.34, 0.7127), (1.262, 2.582, 1.932), (1.4, 2.582, 1.322), (1.262, 2.582, 0.7127), (1.4, 2.34, 1.932), (1.4, 2.098, 1.322), (1.4, 2.34, 0.7127), (1.262, 2.098, 1.932), (1.262, 2.098, 0.7127), (1.262, 2.34, 1.932), (1.262, 2.34, 0.7127), (1.262, 2.098, 1.322), (1.4, 2.34, 1.322), (1.262, 2.582, 1.322), (1.123, 2.34, 1.322), (1.123, 2.098, 1.627), (1.123, 2.461, 1.932), (1.123, 2.582, 1.018), (1.123, 2.219, 0.7127), (1.331, 2.582, 1.932), (1.4, 2.582, 1.018), (1.192, 2.582, 0.7127), (1.4, 2.219, 1.932), (1.4, 2.098, 1.018), (1.4, 2.461, 0.7127), (1.192, 2.098, 1.932), (1.331, 2.098, 0.7127), (1.123, 2.098, 1.018), (1.123, 2.219, 1.932), (1.123, 2.582, 1.627), (1.123, 2.461, 0.7127), (1.192, 2.582, 1.932), (1.4, 2.582, 1.627), (1.331, 2.582, 0.7127), (1.4, 2.461, 1.932), (1.4, 2.098, 1.627), (1.4, 2.219, 0.7127), (1.331, 2.098, 1.932), (1.192, 2.098, 0.7127), (1.192, 2.34, 1.932), (1.331, 2.34, 1.932), (1.262, 2.219, 1.932), (1.262, 2.461, 1.932), (1.331, 2.34, 0.7127), (1.192, 2.34, 0.7127), (1.262, 2.219, 0.7127), (1.262, 2.461, 0.7127), (1.262, 2.098, 1.018), (1.262, 2.098, 1.627), (1.331, 2.098, 1.322), (1.192, 2.098, 1.322), (1.4, 2.34, 1.018), (1.4, 2.34, 1.627), (1.4, 2.461, 1.322), (1.4, 2.219, 1.322), (1.262, 2.582, 1.018), (1.262, 2.582, 1.627), (1.192, 2.582, 1.322), (1.331, 2.582, 1.322), (1.123, 2.34, 1.018), (1.123, 2.34, 1.627), (1.123, 2.219, 1.322), (1.123, 2.461, 1.322), (1.123, 2.461, 1.627), (1.123, 2.219, 1.627), (1.123, 2.219, 1.018), (1.331, 2.582, 1.627), (1.192, 2.582, 1.627), (1.192, 2.582, 1.018), (1.4, 2.219, 1.627), (1.4, 2.461, 1.627), (1.4, 2.461, 1.018), (1.192, 2.098, 1.627), (1.331, 2.098, 1.627), (1.331, 2.098, 1.018), (1.192, 2.461, 0.7127), (1.192, 2.219, 0.7127), (1.331, 2.219, 0.7127), (1.331, 2.461, 1.932), (1.331, 2.219, 1.932), (1.192, 2.219, 1.932), (1.192, 2.461, 1.932), (1.331, 2.461, 0.7127), (1.192, 2.098, 1.018), (1.4, 2.219, 1.018), (1.331, 2.582, 1.018), (1.123, 2.461, 1.018)], [], [(97, 28, 2, 41), (96, 31, 6, 44), (95, 34, 4, 47), (94, 38, 0, 49), (93, 44, 6, 35), (92, 42, 3, 27), (91, 50, 9, 39), (90, 51, 20, 52), (89, 30, 12, 53), (88, 54, 17, 47), (87, 55, 21, 56), (86, 32, 14, 57), (85, 58, 19, 37), (84, 59, 22, 60), (83, 26, 8, 61), (82, 62, 17, 35), (81, 63, 23, 64), (80, 46, 16, 65), (79, 66, 14, 32), (78, 67, 24, 68), (77, 43, 13, 69), (76, 70, 11, 29), (75, 71, 25, 72), (74, 40, 10, 73), (71, 74, 73, 25), (9, 27, 74, 71), (27, 3, 40, 74), (26, 75, 72, 8), (1, 39, 75, 26), (39, 9, 71, 75), (38, 76, 29, 0), (8, 72, 76, 38), (72, 25, 70, 76), (67, 77, 69, 24), (12, 30, 77, 67), (30, 7, 43, 77), (40, 78, 68, 10), (3, 42, 78, 40), (42, 12, 67, 78), (28, 79, 32, 2), (10, 68, 79, 28), (68, 24, 66, 79), (63, 80, 65, 23), (15, 33, 80, 63), (33, 5, 46, 80), (43, 81, 64, 13), (7, 45, 81, 43), (45, 15, 63, 81), (31, 82, 35, 6), (13, 64, 82, 31), (64, 23, 62, 82), (59, 83, 61, 22), (18, 36, 83, 59), (36, 1, 26, 83), (46, 84, 60, 16), (5, 48, 84, 46), (48, 18, 59, 84), (34, 85, 37, 4), (16, 60, 85, 34), (60, 22, 58, 85), (55, 86, 57, 21), (11, 41, 86, 55), (41, 2, 32, 86), (49, 87, 56, 19), (0, 29, 87, 49), (29, 11, 55, 87), (37, 88, 47, 4), (19, 56, 88, 37), (56, 21, 54, 88), (51, 89, 53, 20), (15, 45, 89, 51), (45, 7, 30, 89), (48, 90, 52, 18), (5, 33, 90, 48), (33, 15, 51, 90), (36, 91, 39, 1), (18, 52, 91, 36), (52, 20, 50, 91), (50, 92, 27, 9), (20, 53, 92, 50), (53, 12, 42, 92), (54, 93, 35, 17), (21, 57, 93, 54), (57, 14, 44, 93), (58, 94, 49, 19), (22, 61, 94, 58), (61, 8, 38, 94), (62, 95, 47, 17), (23, 65, 95, 62), (65, 16, 34, 95), (66, 96, 44, 14), (24, 69, 96, 66), (69, 13, 31, 96), (70, 97, 41, 11), (25, 73, 97, 70), (73, 10, 28, 97)])
me_cube_001.materials.append(mat_lichtkast)
me_cube_001.use_remesh_preserve_volume = False
me_cube_001.use_remesh_preserve_attributes = False
me_cube_001.use_mirror_vertex_groups = False
me_cube_001.update()
me_cylinder = bpy.data.meshes.new('Cylinder')
me_cylinder.from_pydata([(-7.442e-09, 1.139, -21.91), (-7.442e-09, 1.139, -0.1112), (0.2222, 1.117, -21.91), (0.2222, 1.117, -0.1112), (0.4359, 1.052, -21.91), (0.4359, 1.052, -0.1112), (0.6328, 0.947, -21.91), (0.6328, 0.947, -0.1112), (0.8054, 0.8054, -21.91), (0.8054, 0.8054, -0.1112), (0.947, 0.6328, -21.91), (0.947, 0.6328, -0.1112), (1.052, 0.4359, -21.91), (1.052, 0.4359, -0.1112), (1.117, 0.2222, -21.91), (1.117, 0.2222, -0.1112), (1.139, 4.173e-08, -21.91), (1.139, 4.173e-08, -0.1112), (1.117, -0.2222, -21.91), (1.117, -0.2222, -0.1112), (1.052, -0.4359, -21.91), (1.052, -0.4359, -0.1112), (0.947, -0.6328, -21.91), (0.947, -0.6328, -0.1112), (0.8054, -0.8054, -21.91), (0.8054, -0.8054, -0.1112), (0.6328, -0.947, -21.91), (0.6328, -0.947, -0.1112), (0.4359, -1.052, -21.91), (0.4359, -1.052, -0.1112), (0.2222, -1.117, -21.91), (0.2222, -1.117, -0.1112), (-3.786e-07, -1.139, -21.91), (-3.786e-07, -1.139, -0.1112), (-0.2222, -1.117, -21.91), (-0.2222, -1.117, -0.1112), (-0.4359, -1.052, -21.91), (-0.4359, -1.052, -0.1112), (-0.6328, -0.947, -21.91), (-0.6328, -0.947, -0.1112), (-0.8054, -0.8054, -21.91), (-0.8054, -0.8054, -0.1112), (-0.947, -0.6328, -21.91), (-0.947, -0.6328, -0.1112), (-1.052, -0.4359, -21.91), (-1.052, -0.4359, -0.1112), (-1.117, -0.2222, -21.91), (-1.117, -0.2222, -0.1112), (-1.139, 1.056e-06, -21.91), (-1.139, 1.056e-06, -0.1112), (-1.117, 0.2222, -21.91), (-1.117, 0.2222, -0.1112), (-1.052, 0.4359, -21.91), (-1.052, 0.4359, -0.1112), (-0.947, 0.6328, -21.91), (-0.947, 0.6328, -0.1112), (-0.8054, 0.8054, -21.91), (-0.8054, 0.8054, -0.1112), (-0.6328, 0.947, -21.91), (-0.6328, 0.947, -0.1112), (-0.4359, 1.052, -21.91), (-0.4359, 1.052, -0.1112), (-0.2222, 1.117, -21.91), (-0.2222, 1.117, -0.1112), (-5.311e-06, 0.7309, -24.32), (0.1426, 0.7169, -24.32), (0.2797, 0.6753, -24.32), (0.4061, 0.6077, -24.32), (0.5168, 0.5168, -24.32), (0.6077, 0.4061, -24.32), (0.6753, 0.2797, -24.32), (0.7169, 0.1426, -24.32), (0.7309, 1.442e-07, -24.32), (0.7169, -0.1426, -24.32), (0.6753, -0.2797, -24.32), (0.6077, -0.4061, -24.32), (0.5168, -0.5168, -24.32), (0.4061, -0.6077, -24.32), (0.2797, -0.6753, -24.32), (0.1426, -0.7169, -24.32), (-5.549e-06, -0.7309, -24.32), (-0.1426, -0.7169, -24.32), (-0.2797, -0.6753, -24.32), (-0.4061, -0.6077, -24.32), (-0.5168, -0.5168, -24.32), (-0.6077, -0.4061, -24.32), (-0.6753, -0.2797, -24.32), (-0.7169, -0.1426, -24.32), (-0.7309, 7.948e-07, -24.32), (-0.7169, 0.1426, -24.32), (-0.6753, 0.2797, -24.32), (-0.6077, 0.4061, -24.32), (-0.5168, 0.5168, -24.32), (-0.4061, 0.6077, -24.32), (-0.2797, 0.6753, -24.32), (-0.1426, 0.7169, -24.32), (1.253e-05, 0.7309, -38.18), (0.1426, 0.7169, -38.18), (0.2797, 0.6753, -38.18), (0.4061, 0.6077, -38.18), (0.5169, 0.5168, -38.18), (0.6078, 0.4061, -38.18), (0.6753, 0.2797, -38.18), (0.7169, 0.1426, -38.18), (0.7309, 1.442e-07, -38.18), (0.7169, -0.1426, -38.18), (0.6753, -0.2797, -38.18), (0.6078, -0.4061, -38.18), (0.5169, -0.5168, -38.18), (0.4061, -0.6077, -38.18), (0.2797, -0.6753, -38.18), (0.1426, -0.7169, -38.18), (1.229e-05, -0.7309, -38.18), (-0.1426, -0.7169, -38.18), (-0.2797, -0.6753, -38.18), (-0.4061, -0.6077, -38.18), (-0.5168, -0.5168, -38.18), (-0.6077, -0.4061, -38.18), (-0.6753, -0.2797, -38.18), (-0.7169, -0.1426, -38.18), (-0.7309, 7.948e-07, -38.18), (-0.7169, 0.1426, -38.18), (-0.6753, 0.2797, -38.18), (-0.6077, 0.4061, -38.18), (-0.5168, 0.5168, -38.18), (-0.4061, 0.6077, -38.18), (-0.2797, 0.6753, -38.18), (-0.1426, 0.7169, -38.18)], [], [(0, 1, 3, 2), (2, 3, 5, 4), (4, 5, 7, 6), (6, 7, 9, 8), (8, 9, 11, 10), (10, 11, 13, 12), (12, 13, 15, 14), (14, 15, 17, 16), (16, 17, 19, 18), (18, 19, 21, 20), (20, 21, 23, 22), (22, 23, 25, 24), (24, 25, 27, 26), (26, 27, 29, 28), (28, 29, 31, 30), (30, 31, 33, 32), (32, 33, 35, 34), (34, 35, 37, 36), (36, 37, 39, 38), (38, 39, 41, 40), (40, 41, 43, 42), (42, 43, 45, 44), (44, 45, 47, 46), (46, 47, 49, 48), (48, 49, 51, 50), (50, 51, 53, 52), (52, 53, 55, 54), (54, 55, 57, 56), (56, 57, 59, 58), (58, 59, 61, 60), (3, 1, 63, 61, 59, 57, 55, 53, 51, 49, 47, 45, 43, 41, 39, 37, 35, 33, 31, 29, 27, 25, 23, 21, 19, 17, 15, 13, 11, 9, 7, 5), (62, 63, 1, 0), (60, 61, 63, 62), (12, 14, 71, 70), (80, 81, 113, 112), (30, 32, 80, 79), (48, 50, 89, 88), (4, 6, 67, 66), (22, 24, 76, 75), (40, 42, 85, 84), (58, 60, 94, 93), (14, 16, 72, 71), (32, 34, 81, 80), (50, 52, 90, 89), (6, 8, 68, 67), (24, 26, 77, 76), (42, 44, 86, 85), (60, 62, 95, 94), (16, 18, 73, 72), (34, 36, 82, 81), (52, 54, 91, 90), (8, 10, 69, 68), (26, 28, 78, 77), (44, 46, 87, 86), (0, 2, 65, 64), (62, 0, 64, 95), (18, 20, 74, 73), (36, 38, 83, 82), (54, 56, 92, 91), (10, 12, 70, 69), (28, 30, 79, 78), (46, 48, 88, 87), (2, 4, 66, 65), (20, 22, 75, 74), (38, 40, 84, 83), (56, 58, 93, 92), (96, 97, 98, 99, 100, 101, 102, 103, 104, 105, 106, 107, 108, 109, 110, 111, 112, 113, 114, 115, 116, 117, 118, 119, 120, 121, 122, 123, 124, 125, 126, 127), (67, 68, 100, 99), (94, 95, 127, 126), (81, 82, 114, 113), (68, 69, 101, 100), (95, 64, 96, 127), (82, 83, 115, 114), (69, 70, 102, 101), (83, 84, 116, 115), (70, 71, 103, 102), (84, 85, 117, 116), (71, 72, 104, 103), (85, 86, 118, 117), (72, 73, 105, 104), (86, 87, 119, 118), (73, 74, 106, 105), (87, 88, 120, 119), (74, 75, 107, 106), (88, 89, 121, 120), (75, 76, 108, 107), (89, 90, 122, 121), (76, 77, 109, 108), (90, 91, 123, 122), (77, 78, 110, 109), (64, 65, 97, 96), (91, 92, 124, 123), (78, 79, 111, 110), (65, 66, 98, 97), (92, 93, 125, 124), (79, 80, 112, 111), (66, 67, 99, 98), (93, 94, 126, 125)])
_uv = me_cylinder.uv_layers.new(name='UVMap')
_uv.uv.foreach_set('vector', [-0.6539, 0.3192, -0.6539, 1.753, -0.7075, 1.752, -0.7075, 0.3187, -0.7075, 0.3187, -0.7075, 1.752, -0.753, 1.751, -0.753, 0.3181, 1.098, 0.3184, 1.098, 1.752, 1.045, 1.752, 1.045, 0.3188, 1.045, 0.3188, 1.045, 1.752, 0.9853, 1.752, 0.9853, 0.3192, 0.9853, 0.3192, 0.9853, 1.752, 0.922, 1.753, 0.922, 0.3193, 0.922, 0.3193, 0.922, 1.753, 0.8576, 1.753, 0.8576, 0.3193, 0.8576, 0.3193, 0.8576, 1.753, 0.7943, 1.752, 0.7943, 0.3192, 0.7943, 0.3192, 0.7943, 1.752, 0.7348, 1.752, 0.7348, 0.3188, 0.7348, 0.3188, 0.7348, 1.752, 0.6812, 1.752, 0.6812, 0.3184, 0.6812, 0.3181, 0.6812, 1.751, 0.6356, 1.752, 0.6356, 0.3187, 0.6356, 0.3187, 0.6356, 1.752, 0.582, 1.753, 0.582, 0.3192, 0.582, 0.3192, 0.582, 1.753, 0.5224, 1.753, 0.5224, 0.3195, 0.5224, 0.3195, 0.5224, 1.753, 0.4592, 1.753, 0.4592, 0.3197, 0.4592, 0.3197, 0.4592, 1.753, 0.3947, 1.753, 0.3947, 0.3197, 0.3947, 0.3197, 0.3947, 1.753, 0.3315, 1.753, 0.3315, 0.3195, 0.3315, 0.3195, 0.3315, 1.753, 0.2719, 1.753, 0.2719, 0.3192, 0.2719, 0.3192, 0.2719, 1.753, 0.2183, 1.752, 0.2183, 0.3187, 0.2183, 0.3181, 0.2183, 1.751, 0.1727, 1.752, 0.1727, 0.3187, 0.1727, 0.3187, 0.1727, 1.752, 0.1191, 1.753, 0.1191, 0.3192, 0.1191, 0.3192, 0.1191, 1.753, 0.05953, 1.753, 0.05953, 0.3195, 0.05953, 0.3195, 0.05953, 1.753, -0.003706, 1.753, -0.003707, 0.3197, -0.003707, 0.3197, -0.003706, 1.753, -0.06818, 1.753, -0.06818, 0.3197, -0.06818, 0.3197, -0.06818, 1.753, -0.1314, 1.753, -0.1314, 0.3195, -0.1314, 0.3195, -0.1314, 1.753, -0.191, 1.753, -0.191, 0.3192, -0.191, 0.3192, -0.191, 1.753, -0.2446, 1.752, -0.2446, 0.3187, -0.2446, 0.3181, -0.2446, 1.751, -0.2902, 1.752, -0.2902, 0.3187, -0.2902, 0.3187, -0.2902, 1.752, -0.3438, 1.753, -0.3438, 0.3192, -0.3438, 0.3192, -0.3438, 1.753, -0.4033, 1.753, -0.4033, 0.3195, -0.4033, 0.3195, -0.4033, 1.753, -0.4666, 1.753, -0.4666, 0.3197, -0.4666, 0.3197, -0.4666, 1.753, -0.5311, 1.753, -0.5311, 0.3197, 1.172, -0.6308, 1.136, -0.643, 1.111, -0.6566, 1.098, -0.671, 1.098, -0.6857, 1.111, -0.7002, 1.136, -0.7137, 1.172, -0.726, 1.217, -0.7364, 1.271, -0.7445, 1.33, -0.7502, 1.394, -0.753, 1.458, -0.753, 1.521, -0.7502, 1.581, -0.7445, 1.634, -0.7364, 1.68, -0.726, 1.716, -0.7137, 1.74, -0.7002, 1.753, -0.6857, 1.753, -0.671, 1.74, -0.6566, 1.716, -0.643, 1.68, -0.6308, 1.634, -0.6204, 1.581, -0.6122, 1.521, -0.6066, 1.458, -0.6037, 1.394, -0.6037, 1.33, -0.6066, 1.271, -0.6122, 1.217, -0.6204, -0.5943, 0.3195, -0.5943, 1.753, -0.6539, 1.753, -0.6539, 0.3192, -0.5311, 0.3197, -0.5311, 1.753, -0.5943, 1.753, -0.5943, 0.3195, 0.8576, 0.3193, 0.7943, 0.3192, 0.8285, 0.1592, 0.8691, 0.1593, 0.3274, 0.1594, 0.293, 0.1591, 0.293, -0.7527, 0.3274, -0.7524, 0.3315, 0.3195, 0.2719, 0.3192, 0.3274, 0.1594, 0.3657, 0.1596, -0.191, 0.3192, -0.2446, 0.3187, -0.1698, 0.1591, -0.1354, 0.1594, 1.098, 0.3184, 1.045, 0.3188, 0.9893, 0.159, 1.024, 0.1587, 0.582, 0.3192, 0.5224, 0.3195, 0.4882, 0.1596, 0.5264, 0.1594, 0.05953, 0.3195, -0.003707, 0.3197, -0.01526, 0.1597, 0.02532, 0.1596, -0.4666, 0.3197, -0.5311, 0.3197, -0.5195, 0.1597, -0.4781, 0.1597, 0.7943, 0.3192, 0.7348, 0.3188, 0.7903, 0.159, 0.8285, 0.1592, 0.2719, 0.3192, 0.2183, 0.3187, 0.293, 0.1591, 0.3274, 0.1594, -0.2446, 0.3181, -0.2902, 0.3187, -0.3649, 0.1591, -0.3357, 0.1587, 1.045, 0.3188, 0.9853, 0.3192, 0.9511, 0.1592, 0.9893, 0.159, 0.5224, 0.3195, 0.4592, 0.3197, 0.4476, 0.1597, 0.4882, 0.1596, -0.003707, 0.3197, -0.06818, 0.3197, -0.05663, 0.1597, -0.01526, 0.1597, -0.5311, 0.3197, -0.5943, 0.3195, -0.5601, 0.1596, -0.5195, 0.1597, 0.7348, 0.3188, 0.6812, 0.3184, 0.7559, 0.1587, 0.7903, 0.159, 0.2183, 0.3181, 0.1727, 0.3187, 0.09795, 0.1591, 0.1272, 0.1587, -0.2902, 0.3187, -0.3438, 0.3192, -0.3993, 0.1594, -0.3649, 0.1591, 0.9853, 0.3192, 0.922, 0.3193, 0.9105, 0.1593, 0.9511, 0.1592, 0.4592, 0.3197, 0.3947, 0.3197, 0.4062, 0.1597, 0.4476, 0.1597, -0.06818, 0.3197, -0.1314, 0.3195, -0.09721, 0.1596, -0.05663, 0.1597, -0.6539, 0.3192, -0.7075, 0.3187, -0.6327, 0.1591, -0.5983, 0.1594, -0.5943, 0.3195, -0.6539, 0.3192, -0.5983, 0.1594, -0.5601, 0.1596, 0.6812, 0.3181, 0.6356, 0.3187, 0.5608, 0.1591, 0.5901, 0.1587, 0.1727, 0.3187, 0.1191, 0.3192, 0.06355, 0.1594, 0.09795, 0.1591, -0.3438, 0.3192, -0.4033, 0.3195, -0.4375, 0.1596, -0.3993, 0.1594, 0.922, 0.3193, 0.8576, 0.3193, 0.8691, 0.1593, 0.9105, 0.1593, 0.3947, 0.3197, 0.3315, 0.3195, 0.3657, 0.1596, 0.4062, 0.1597, -0.1314, 0.3195, -0.191, 0.3192, -0.1354, 0.1594, -0.09721, 0.1596, -0.7075, 0.3187, -0.753, 0.3181, -0.662, 0.1587, -0.6327, 0.1591, 0.6356, 0.3187, 0.582, 0.3192, 0.5264, 0.1594, 0.5608, 0.1591, 0.1191, 0.3192, 0.05953, 0.3195, 0.02532, 0.1596, 0.06355, 0.1594, -0.4033, 0.3195, -0.4666, 0.3197, -0.4781, 0.1597, -0.4375, 0.1596, 1.51, -0.5698, 1.519, -0.5605, 1.519, -0.5511, 1.51, -0.5418, 1.495, -0.5331, 1.472, -0.5252, 1.442, -0.5186, 1.408, -0.5133, 1.37, -0.5097, 1.329, -0.5079, 1.288, -0.5079, 1.247, -0.5097, 1.209, -0.5133, 1.175, -0.5186, 1.145, -0.5252, 1.122, -0.5331, 1.107, -0.5418, 1.098, -0.5511, 1.098, -0.5605, 1.107, -0.5698, 1.122, -0.5785, 1.145, -0.5863, 1.175, -0.593, 1.209, -0.5983, 1.247, -0.6019, 1.288, -0.6037, 1.329, -0.6037, 1.37, -0.6019, 1.408, -0.5983, 1.442, -0.593, 1.472, -0.5863, 1.495, -0.5785, 0.9893, 0.159, 0.9511, 0.1592, 0.9511, -0.7525, 0.9893, -0.7527, -0.5195, 0.1597, -0.5601, 0.1596, -0.5601, -0.7521, -0.5195, -0.752, 0.1272, 0.1587, 0.09795, 0.1591, 0.09795, -0.7527, 0.1272, -0.753, 0.9511, 0.1592, 0.9105, 0.1593, 0.9105, -0.7524, 0.9511, -0.7525, -0.5601, 0.1596, -0.5983, 0.1594, -0.5983, -0.7524, -0.5601, -0.7521, 0.09795, 0.1591, 0.06355, 0.1594, 0.06355, -0.7524, 0.09795, -0.7527, 0.9105, 0.1593, 0.8691, 0.1593, 0.8691, -0.7524, 0.9105, -0.7524, 0.06355, 0.1594, 0.02532, 0.1596, 0.02533, -0.7521, 0.06355, -0.7524, 0.8691, 0.1593, 0.8285, 0.1592, 0.8285, -0.7525, 0.8691, -0.7524, 0.02532, 0.1596, -0.01526, 0.1597, -0.01525, -0.752, 0.02533, -0.7521, 0.8285, 0.1592, 0.7903, 0.159, 0.7903, -0.7527, 0.8285, -0.7525, -0.01526, 0.1597, -0.05663, 0.1597, -0.05663, -0.752, -0.01525, -0.752, 0.7903, 0.159, 0.7559, 0.1587, 0.7559, -0.753, 0.7903, -0.7527, -0.05663, 0.1597, -0.09721, 0.1596, -0.09721, -0.7521, -0.05663, -0.752, 0.5901, 0.1587, 0.5608, 0.1591, 0.5608, -0.7527, 0.5901, -0.753, -0.09721, 0.1596, -0.1354, 0.1594, -0.1354, -0.7524, -0.09721, -0.7521, 0.5608, 0.1591, 0.5264, 0.1594, 0.5264, -0.7524, 0.5608, -0.7527, -0.1354, 0.1594, -0.1698, 0.1591, -0.1698, -0.7527, -0.1354, -0.7524, 0.5264, 0.1594, 0.4882, 0.1596, 0.4882, -0.7522, 0.5264, -0.7524, -0.3357, 0.1587, -0.3649, 0.1591, -0.3649, -0.7527, -0.3357, -0.753, 0.4882, 0.1596, 0.4476, 0.1597, 0.4476, -0.752, 0.4882, -0.7522, -0.3649, 0.1591, -0.3993, 0.1594, -0.3993, -0.7524, -0.3649, -0.7527, 0.4476, 0.1597, 0.4062, 0.1597, 0.4062, -0.752, 0.4476, -0.752, -0.5983, 0.1594, -0.6327, 0.1591, -0.6327, -0.7527, -0.5983, -0.7524, -0.3993, 0.1594, -0.4375, 0.1596, -0.4376, -0.7521, -0.3993, -0.7524, 0.4062, 0.1597, 0.3657, 0.1596, 0.3657, -0.7522, 0.4062, -0.752, -0.6327, 0.1591, -0.662, 0.1587, -0.662, -0.753, -0.6327, -0.7527, -0.4375, 0.1596, -0.4781, 0.1597, -0.4781, -0.752, -0.4376, -0.7521, 0.3657, 0.1596, 0.3274, 0.1594, 0.3274, -0.7524, 0.3657, -0.7522, 1.024, 0.1587, 0.9893, 0.159, 0.9893, -0.7527, 1.024, -0.753, -0.4781, 0.1597, -0.5195, 0.1597, -0.5195, -0.752, -0.4781, -0.752])
me_cylinder.use_remesh_preserve_volume = False
me_cylinder.use_remesh_preserve_attributes = False
me_cylinder.use_mirror_vertex_groups = False
me_cylinder.update()

# ---- objects
ob_cone_001 = bpy.data.objects.new('Cone.001', me_cone_005)
ob_cone_000 = bpy.data.objects.new('Cone.000', me_cone_004)
ob_lamp_001 = bpy.data.objects.new('Lamp.001', light_lamp_001)
ob_plane_002 = bpy.data.objects.new('Plane.002', me_plane_004)
ob_plane_001 = bpy.data.objects.new('Plane.001', me_plane_003)
ob_plane = bpy.data.objects.new('Plane', me_plane)
ob_cone_002 = bpy.data.objects.new('Cone.002', me_cone_003)
ob_cube = bpy.data.objects.new('Cube', me_cube_001)
ob_cylinder = bpy.data.objects.new('Cylinder', me_cylinder)
ob_lamp = bpy.data.objects.new('Lamp', light_lamp)

# ---- transforms, parenting, visibility, modifiers, constraints
ob_cone_001.location = (0.1999, 0.005124, 3.621)
ob_cone_001.rotation_euler = (1.571, 3.142, 17.28)
ob_cone_001.scale = (0.1496, 0.1496, 0.1496)
ob_cone_001.lineart.crease_threshold = 0.0
ob_cone_000.location = (0.2042, 0.009436, 3.971)
ob_cone_000.rotation_euler = (1.571, -0.0, 17.28)
ob_cone_000.scale = (0.1496, 0.1496, 0.1496)
ob_cone_000.lineart.crease_threshold = 0.0
ob_lamp_001.location = (1.847, 0.7757, 4.441)
ob_lamp_001.rotation_euler = (0.6503, 0.05522, 1.866)
ob_lamp_001.lock_rotations_4d = False
ob_lamp_001.empty_display_type = 'ARROWS'
ob_lamp_001.color = (0.0, 0.0, 0.0, 0.0)
ob_lamp_001.lineart.crease_threshold = 0.0
ob_plane_002.location = (0.4276, 0.05423, 3.778)
ob_plane_002.scale = (0.3103, 0.3103, 0.3103)
ob_plane_002.lineart.crease_threshold = 0.0
_m = ob_plane_002.modifiers.new('Subsurf', 'SUBSURF')
_m.uv_smooth = 'PRESERVE_CORNERS'
_m.quality = 2
_m.levels = 2
_m.show_only_control_edges = False
_m = ob_plane_002.modifiers.new('Solidify', 'SOLIDIFY')
_m.thickness = 0.015
_m.nonmanifold_thickness_mode = 'FIXED'
_m.nonmanifold_merge_threshold = 0.0003
ob_plane_001.location = (0.4276, 0.05423, 4.127)
ob_plane_001.scale = (0.3103, 0.3103, 0.3103)
ob_plane_001.lineart.crease_threshold = 0.0
_m = ob_plane_001.modifiers.new('Subsurf', 'SUBSURF')
_m.uv_smooth = 'PRESERVE_CORNERS'
_m.quality = 2
_m.levels = 2
_m.show_only_control_edges = False
_m = ob_plane_001.modifiers.new('Solidify', 'SOLIDIFY')
_m.thickness = 0.015
_m.nonmanifold_thickness_mode = 'FIXED'
_m.nonmanifold_merge_threshold = 0.0003
ob_plane.location = (0.4276, 0.05423, 4.486)
ob_plane.scale = (0.3103, 0.3103, 0.3103)
ob_plane.lineart.crease_threshold = 0.0
_m = ob_plane.modifiers.new('Subsurf', 'SUBSURF')
_m.uv_smooth = 'PRESERVE_CORNERS'
_m.quality = 2
_m.levels = 2
_m.show_only_control_edges = False
_m = ob_plane.modifiers.new('Solidify', 'SOLIDIFY')
_m.thickness = 0.015
_m.nonmanifold_thickness_mode = 'FIXED'
_m.nonmanifold_merge_threshold = 0.0003
ob_cone_002.location = (0.1999, 0.01159, 4.309)
ob_cone_002.rotation_euler = (1.571, -0.0, 17.28)
ob_cone_002.scale = (0.1496, 0.1496, 0.1496)
ob_cone_002.lineart.crease_threshold = 0.0
ob_cube.location = (-1.461, -2.721, 2.456)
ob_cube.scale = (1.164, 1.164, 1.164)
ob_cube.lineart.crease_threshold = 0.0
_m = ob_cube.modifiers.new('Subsurf', 'SUBSURF')
_m.uv_smooth = 'PRESERVE_CORNERS'
_m.quality = 2
_m.show_only_control_edges = False
ob_cylinder.location = (0.0, 0.0, 0.0)
ob_cylinder.scale = (-0.09496, -0.09496, -0.09496)
ob_cylinder.lineart.crease_threshold = 0.0
ob_lamp.location = (3.085, 1.005, 5.904)
ob_lamp.rotation_euler = (0.6503, 0.05522, 1.866)
ob_lamp.lock_rotations_4d = False
ob_lamp.empty_display_type = 'ARROWS'
ob_lamp.color = (0.0, 0.0, 0.0, 0.0)
ob_lamp.lineart.crease_threshold = 0.0

# ---- collection membership
col_collection_1.objects.link(ob_cone_001)
col_collection_1.objects.link(ob_cone_000)
col_collection_1.objects.link(ob_lamp_001)
col_collection_1.objects.link(ob_plane_002)
col_collection_1.objects.link(ob_plane_001)
col_collection_1.objects.link(ob_plane)
col_collection_1.objects.link(ob_cone_002)
col_collection_1.objects.link(ob_cube)
col_collection_1.objects.link(ob_cylinder)
col_collection_1.objects.link(ob_lamp)

# ---- scene / render settings (as saved in the file)
scene.frame_start = 1; scene.frame_end = 250; scene.frame_set(174)
scene.render.engine = 'BLENDER_EEVEE_NEXT'
scene.render.resolution_percentage = 50
scene.render.dither_intensity = 0.0
scene.cycles.use_denoising = False
scene.cycles.samples = 10
scene.cycles.sampling_pattern = 'TABULATED_SOBOL'
scene.cycles.light_sampling_threshold = 0.0
scene.cycles.use_adaptive_sampling = False
scene.cycles.use_light_tree = False
scene.cycles.blur_glossy = 0.0
scene.cycles.pixel_filter_type = 'GAUSSIAN'
scene.cycles.sample_clamp_indirect = 0.0
scene.view_settings.view_transform = 'Standard'
bpy.context.view_layer.update()

# ---- added for rendering (the .blend has no active camera): camera
cam_auto = bpy.data.cameras.new('AutoCamera')
cam_auto.lens = 50.0
cam_auto.sensor_width = 36.0
cam_auto.clip_end = 1000.0
ob_auto_camera = bpy.data.objects.new('AutoCamera', cam_auto)
scene.collection.objects.link(ob_auto_camera)
ob_auto_camera.location = (4.47668, -5.2727, 5.87499)
ob_auto_camera.rotation_euler = (1.09748, -7.21219e-08, 0.694738)
scene.camera = ob_auto_camera
bpy.context.view_layer.update()
